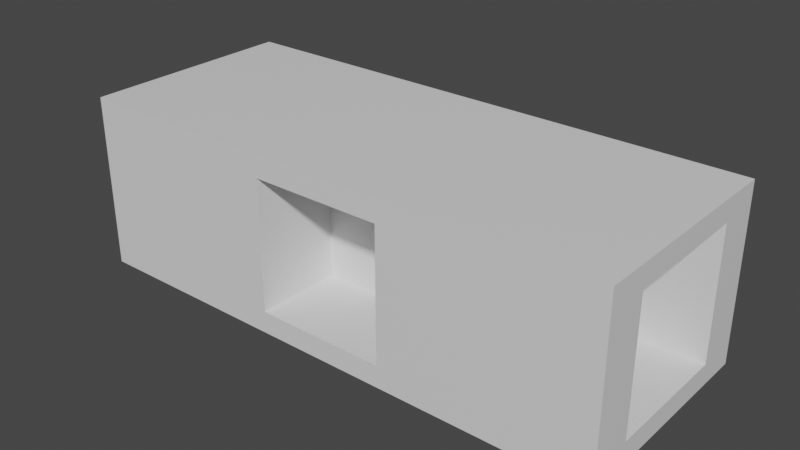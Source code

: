 # Source: SC_WALL_BASE_1.blend  (saved by Blender 2.90.8; exported with 4.5.12 LTS)
import bpy
from mathutils import Matrix  # noqa: F401  (used for matrix-valued properties, if any)

bpy.ops.wm.read_factory_settings(use_empty=True)
scene = bpy.context.scene
scene.name = 'Scene'

# ---- collections
col_collection = bpy.data.collections.new('Collection'); scene.collection.children.link(col_collection)

# ---- materials (node trees are filled in below, after node groups)
mat_material = bpy.data.materials.new('Material')
mat_material.alpha_threshold = 0.0
mat_material.use_transparent_shadow = False
mat_material.line_color = (0.0, 0.0, 0.0, 1.0)

# ---- material node trees
mat_material.use_nodes = True; mat_material.node_tree.nodes.clear()
_N = mat_material.node_tree.nodes; _L = mat_material.node_tree.links
n0 = _N.new('ShaderNodeOutputMaterial'); n0.name = 'Material Output'; n0.location = (300, 300)
n1 = _N.new('ShaderNodeBsdfPrincipled'); n1.name = 'Principled BSDF'; n1.location = (10, 300)
n1.distribution = 'GGX'
n1.subsurface_method = 'BURLEY'
n1.inputs[2].default_value = 0.4
n1.inputs[3].default_value = 1.45
n1.inputs[27].default_value = (0.0, 0.0, 0.0, 1.0)
n1.inputs[28].default_value = 1.0
_L.new(n1.outputs[0], n0.inputs[0])
n0.is_active_output = True

# ---- world
world_world = bpy.data.worlds.new('World'); scene.world = world_world
world_world.use_nodes = True; world_world.node_tree.nodes.clear()
_N = world_world.node_tree.nodes; _L = world_world.node_tree.links
n0 = _N.new('ShaderNodeOutputWorld'); n0.name = 'World Output'; n0.location = (300, 300)
n1 = _N.new('ShaderNodeBackground'); n1.name = 'Background'; n1.location = (10, 300)
n1.inputs[0].default_value = (0.05088, 0.05088, 0.05088, 1.0)
_L.new(n1.outputs[0], n0.inputs[0])
n0.is_active_output = True
world_world.color = (0.05088, 0.05088, 0.05088)
world_world.use_sun_shadow = False
world_world.sun_shadow_jitter_overblur = 0.0

# ---- meshes
me_cube = bpy.data.meshes.new('Cube')
me_cube.from_pydata([(-0.24, 0.2, -0.75), (-0.24, 0.2, 0.75), (0.24, 0.2, -0.75), (0.24, 0.2, 0.75), (-0.68, -0.6, -0.75), (-0.68, -0.6, 0.75), (-0.68, 0.6, -0.75), (-0.68, 0.6, 0.75), (-0.24, -0.2, -0.75), (-0.24, -0.2, 0.75), (0.24, -0.2, -0.75), (0.24, -0.2, 0.75), (0.68, -0.6, -0.75), (0.68, -0.6, 0.75), (0.68, 0.6, -0.75), (0.68, 0.6, 0.75), (1.0, 1.0, 1.0), (1.0, 1.0, -1.0), (1.0, -1.0, 1.0), (1.0, -1.0, -1.0), (-1.0, 1.0, 1.0), (-1.0, 1.0, -1.0), (-1.0, -1.0, 1.0), (-1.0, -1.0, -1.0), (1.0, 0.6, -0.75), (1.0, 0.6, 0.75), (1.0, -0.6, 0.75), (1.0, -0.6, -0.75), (0.24, -1.0, -0.75), (0.24, -1.0, 0.75), (-0.24, -1.0, 0.75), (-0.24, -1.0, -0.75), (-1.0, 0.6, -0.75), (-1.0, 0.6, 0.75), (-1.0, -0.6, 0.75), (-1.0, -0.6, -0.75), (0.24, 1.0, -0.75), (0.24, 1.0, 0.75), (-0.24, 1.0, 0.75), (-0.24, 1.0, -0.75)], [], [(0, 39, 38, 1), (2, 0, 1, 3), (6, 4, 5, 7), (4, 35, 34, 5), (7, 5, 34, 33), (8, 10, 11, 9), (10, 28, 29, 11), (8, 31, 28, 10), (11, 29, 30, 9), (12, 14, 15, 13), (14, 24, 25, 15), (14, 12, 27, 24), (16, 20, 22, 18), (19, 18, 29, 28, 31, 23), (23, 22, 34, 35, 32, 21), (21, 17, 19, 23), (17, 16, 25, 24, 27, 19), (21, 20, 38, 39, 36, 17), (19, 27, 26, 25, 16, 18), (27, 12, 13, 26), (26, 13, 15, 25), (31, 8, 9, 30), (23, 31, 30, 29, 18, 22), (32, 6, 7, 33), (21, 32, 33, 34, 22, 20), (35, 4, 6, 32), (36, 2, 3, 37), (39, 0, 2, 36), (37, 3, 1, 38), (17, 36, 37, 38, 20, 16)])
_uv = me_cube.uv_layers.new(name='UVMap')
_uv.uv.foreach_set('vector', [0.375, 0.0, 0.375, 0.1667, 0.625, 0.1667, 0.625, 0.0, 0.375, 0.75, 0.375, 1.0, 0.625, 1.0, 0.625, 0.75, 0.375, 0.5, 0.375, 0.75, 0.625, 0.75, 0.625, 0.5, 0.375, 0.75, 0.375, 0.9167, 0.625, 0.9167, 0.625, 0.75, 0.625, 0.5, 0.625, 0.75, 0.7917, 0.75, 0.7917, 0.5, 0.375, 0.25, 0.375, 0.5, 0.625, 0.5, 0.625, 0.25, 0.375, 0.5, 0.375, 0.6667, 0.625, 0.6667, 0.625, 0.5, 0.125, 0.5, 0.125, 0.6667, 0.375, 0.6667, 0.375, 0.5, 0.625, 0.5, 0.625, 0.6667, 0.875, 0.6667, 0.875, 0.5, 0.375, 0.0, 0.375, 0.25, 0.625, 0.25, 0.625, 0.0, 0.375, 0.25, 0.375, 0.4167, 0.625, 0.4167, 0.625, 0.25, 0.125, 0.5, 0.125, 0.75, 0.2917, 0.75, 0.2917, 0.5, 0.625, 0.5, 0.875, 0.5, 0.875, 0.75, 0.625, 0.75, 0.375, 0.75, 0.625, 0.75, 0.5938, 0.845, 0.4062, 0.845, 0.4062, 0.905, 0.375, 1.0, 0.375, 0.0, 0.625, 0.0, 0.5938, 0.05, 0.4062, 0.05, 0.4062, 0.2, 0.375, 0.25, 0.125, 0.5, 0.375, 0.5, 0.375, 0.75, 0.125, 0.75, 0.375, 0.5, 0.625, 0.5, 0.5938, 0.55, 0.4062, 0.55, 0.4062, 0.7, 0.375, 0.75, 0.375, 0.25, 0.625, 0.25, 0.5938, 0.345, 0.4062, 0.345, 0.4062, 0.405, 0.375, 0.5, 0.375, 0.75, 0.4062, 0.7, 0.5938, 0.7, 0.5938, 0.55, 0.625, 0.5, 0.625, 0.75, 0.375, 0.8333, 0.375, 1.0, 0.625, 1.0, 0.625, 0.8333, 0.7083, 0.75, 0.875, 0.75, 0.875, 0.5, 0.7083, 0.5, 0.375, 0.08333, 0.375, 0.25, 0.625, 0.25, 0.625, 0.08333, 0.375, 1.0, 0.4062, 0.905, 0.5938, 0.905, 0.5938, 0.845, 0.625, 0.75, 0.625, 1.0, 0.375, 0.3333, 0.375, 0.5, 0.625, 0.5, 0.625, 0.3333, 0.375, 0.25, 0.4062, 0.2, 0.5938, 0.2, 0.5938, 0.05, 0.625, 0.0, 0.625, 0.25, 0.2083, 0.75, 0.375, 0.75, 0.375, 0.5, 0.2083, 0.5, 0.375, 0.5833, 0.375, 0.75, 0.625, 0.75, 0.625, 0.5833, 0.125, 0.5833, 0.125, 0.75, 0.375, 0.75, 0.375, 0.5833, 0.625, 0.5833, 0.625, 0.75, 0.875, 0.75, 0.875, 0.5833, 0.375, 0.5, 0.4062, 0.405, 0.5938, 0.405, 0.5938, 0.345, 0.625, 0.25, 0.625, 0.5])
me_cube.materials.append(mat_material)
me_cube.use_remesh_preserve_volume = False
me_cube.use_remesh_preserve_attributes = False
me_cube.use_mirror_vertex_groups = False
me_cube.update()

# ---- objects
ob_cube = bpy.data.objects.new('Cube', me_cube)

# ---- transforms, parenting, visibility, modifiers, constraints
ob_cube.location = (0.0, 0.0, 4.0)
ob_cube.scale = (12.5, 5.0, 4.0)
ob_cube.lock_rotations_4d = False
ob_cube.empty_display_type = 'ARROWS'
ob_cube.lineart.crease_threshold = 0.0

# ---- collection membership
col_collection.objects.link(ob_cube)

# ---- scene / render settings (as saved in the file)
scene.frame_start = 1; scene.frame_end = 250; scene.frame_set(1)
scene.render.engine = 'BLENDER_EEVEE_NEXT'
scene.cycles.use_denoising = False
scene.cycles.samples = 128
scene.cycles.sampling_pattern = 'TABULATED_SOBOL'
scene.cycles.use_adaptive_sampling = False
scene.cycles.use_light_tree = False
scene.view_settings.view_transform = 'Filmic'
scene.unit_settings.scale_length = 0.001
bpy.context.view_layer.update()

# ---- added for rendering (the .blend has no active camera and no usable light): camera, sun
cam_auto = bpy.data.cameras.new('AutoCamera')
cam_auto.lens = 50.0
cam_auto.sensor_width = 36.0
cam_auto.clip_end = 1000.0
ob_auto_camera = bpy.data.objects.new('AutoCamera', cam_auto)
scene.collection.objects.link(ob_auto_camera)
ob_auto_camera.location = (25.9888, -31.1865, 24.791)
ob_auto_camera.rotation_euler = (1.09748, -7.21219e-08, 0.694738)
scene.camera = ob_auto_camera
light_auto_sun = bpy.data.lights.new('AutoSun', 'SUN')
light_auto_sun.energy = 3.0
light_auto_sun.angle = 0.0523599
ob_auto_sun = bpy.data.objects.new('AutoSun', light_auto_sun)
scene.collection.objects.link(ob_auto_sun)
ob_auto_sun.rotation_euler = (0.872665, 0.174533, 0.523599)
bpy.context.view_layer.update()
